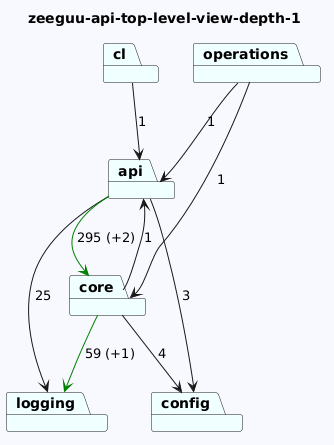

The diagram above was rendered by PlantUML. Its source (embedded in the PNG):
@startuml
skinparam backgroundColor GhostWhite
title zeeguu-api-top-level-view-depth-1
package "cl" #Azure
package "logging" #Azure
package "operations" #Azure
package "api" #Azure
package "config" #Azure
package "core" #Azure
"cl"-->"api"  : 1

"operations"-->"api"  : 1
"operations"-->"core"  : 1
"api"-->"logging"  : 25
"api"-->"config"  : 3
"api"-->"core" #Green : 295 (+2)

"core"-->"logging" #Green : 59 (+1)
"core"-->"config"  : 4
"core"-->"api"  : 1
@enduml